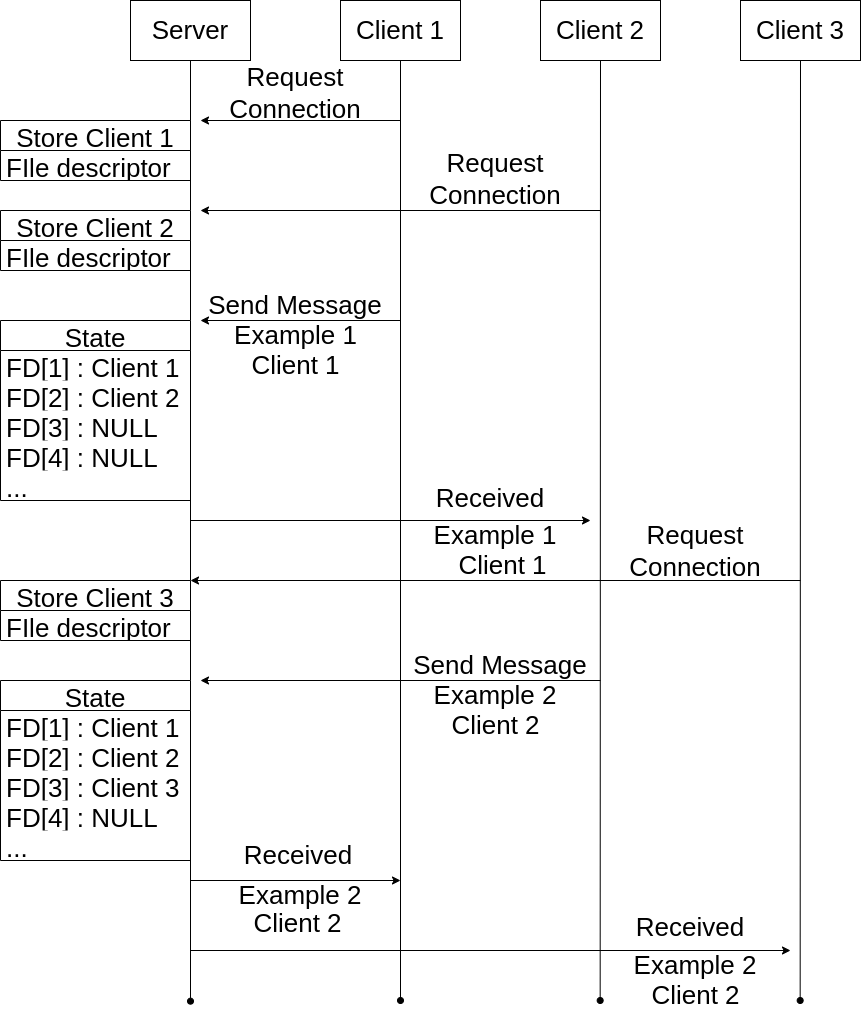

The diagram above was exported from draw.io. Its source (the exported page's mxGraphModel, read from the mxfile embedded in the PNG):
<mxGraphModel dx="1108" dy="771" grid="1" gridSize="10" guides="1" tooltips="1" connect="1" arrows="1" fold="1" page="1" pageScale="1" pageWidth="850" pageHeight="1100" background="none" math="0" shadow="0">
  <root>
    <mxCell id="0" />
    <mxCell id="1" parent="0" />
    <mxCell id="pJwqne2ufD-AXGl4XKYw-1" value="Server" style="rounded=0;whiteSpace=wrap;html=1;fontSize=26;" parent="1" vertex="1">
      <mxGeometry x="60" y="90" width="120" height="60" as="geometry" />
    </mxCell>
    <mxCell id="pJwqne2ufD-AXGl4XKYw-2" value="Client 1" style="rounded=0;whiteSpace=wrap;html=1;fontSize=26;" parent="1" vertex="1">
      <mxGeometry x="270" y="90" width="120" height="60" as="geometry" />
    </mxCell>
    <mxCell id="pJwqne2ufD-AXGl4XKYw-3" value="Client 2" style="rounded=0;whiteSpace=wrap;html=1;fontSize=26;" parent="1" vertex="1">
      <mxGeometry x="470" y="90" width="120" height="60" as="geometry" />
    </mxCell>
    <mxCell id="pJwqne2ufD-AXGl4XKYw-4" value="" style="endArrow=none;html=1;rounded=0;entryX=0.5;entryY=1;entryDx=0;entryDy=0;startArrow=oval;startFill=1;fontSize=26;" parent="1" target="pJwqne2ufD-AXGl4XKYw-2" edge="1">
      <mxGeometry width="50" height="50" relative="1" as="geometry">
        <mxPoint x="330" y="1090" as="sourcePoint" />
        <mxPoint x="450" y="370" as="targetPoint" />
      </mxGeometry>
    </mxCell>
    <mxCell id="pJwqne2ufD-AXGl4XKYw-5" value="" style="endArrow=none;html=1;rounded=0;startArrow=oval;startFill=1;entryX=0.5;entryY=1;entryDx=0;entryDy=0;fontSize=26;" parent="1" target="pJwqne2ufD-AXGl4XKYw-3" edge="1">
      <mxGeometry width="50" height="50" relative="1" as="geometry">
        <mxPoint x="529.67" y="1090" as="sourcePoint" />
        <mxPoint x="529.67" y="310" as="targetPoint" />
      </mxGeometry>
    </mxCell>
    <mxCell id="pJwqne2ufD-AXGl4XKYw-6" value="" style="endArrow=none;html=1;rounded=0;entryX=0.5;entryY=1;entryDx=0;entryDy=0;endFill=0;startArrow=oval;startFill=1;fontSize=26;" parent="1" target="pJwqne2ufD-AXGl4XKYw-1" edge="1">
      <mxGeometry width="50" height="50" relative="1" as="geometry">
        <mxPoint x="120" y="1090.6666666666667" as="sourcePoint" />
        <mxPoint x="159.5" y="150" as="targetPoint" />
      </mxGeometry>
    </mxCell>
    <mxCell id="2" value="Client 3" style="rounded=0;whiteSpace=wrap;html=1;fontSize=26;" parent="1" vertex="1">
      <mxGeometry x="670" y="90" width="120" height="60" as="geometry" />
    </mxCell>
    <mxCell id="3" value="" style="endArrow=none;html=1;rounded=0;entryX=0.5;entryY=1;entryDx=0;entryDy=0;startArrow=oval;startFill=1;fontSize=26;" parent="1" target="2" edge="1">
      <mxGeometry width="50" height="50" relative="1" as="geometry">
        <mxPoint x="729.67" y="1090" as="sourcePoint" />
        <mxPoint x="729.67" y="310" as="targetPoint" />
      </mxGeometry>
    </mxCell>
    <mxCell id="4" value="" style="endArrow=classic;html=1;fontSize=26;" parent="1" edge="1">
      <mxGeometry width="50" height="50" relative="1" as="geometry">
        <mxPoint x="330" y="210" as="sourcePoint" />
        <mxPoint x="130" y="210" as="targetPoint" />
      </mxGeometry>
    </mxCell>
    <mxCell id="5" value="Request Connection" style="text;html=1;strokeColor=none;fillColor=none;align=center;verticalAlign=middle;whiteSpace=wrap;rounded=0;fontSize=26;" parent="1" vertex="1">
      <mxGeometry x="160" y="168" width="130" height="30" as="geometry" />
    </mxCell>
    <mxCell id="6" value="Store Client 1" style="swimlane;fontStyle=0;childLayout=stackLayout;horizontal=1;startSize=30;horizontalStack=0;resizeParent=1;resizeParentMax=0;resizeLast=0;collapsible=1;marginBottom=0;fontSize=26;" parent="1" vertex="1">
      <mxGeometry x="-70" y="210" width="190" height="60" as="geometry" />
    </mxCell>
    <mxCell id="7" value="FIle descriptor" style="text;strokeColor=none;fillColor=none;align=left;verticalAlign=middle;spacingLeft=4;spacingRight=4;overflow=hidden;points=[[0,0.5],[1,0.5]];portConstraint=eastwest;rotatable=0;fontSize=26;" parent="6" vertex="1">
      <mxGeometry y="30" width="190" height="30" as="geometry" />
    </mxCell>
    <mxCell id="10" value="" style="endArrow=classic;html=1;fontSize=26;" parent="1" edge="1">
      <mxGeometry width="50" height="50" relative="1" as="geometry">
        <mxPoint x="530" y="300" as="sourcePoint" />
        <mxPoint x="130" y="300" as="targetPoint" />
      </mxGeometry>
    </mxCell>
    <mxCell id="11" value="Request Connection" style="text;html=1;strokeColor=none;fillColor=none;align=center;verticalAlign=middle;whiteSpace=wrap;rounded=0;fontSize=26;" parent="1" vertex="1">
      <mxGeometry x="360" y="254" width="130" height="30" as="geometry" />
    </mxCell>
    <mxCell id="12" value="Store Client 3" style="swimlane;fontStyle=0;childLayout=stackLayout;horizontal=1;startSize=30;horizontalStack=0;resizeParent=1;resizeParentMax=0;resizeLast=0;collapsible=1;marginBottom=0;fontSize=26;" parent="1" vertex="1">
      <mxGeometry x="-70" y="670" width="190" height="60" as="geometry" />
    </mxCell>
    <mxCell id="13" value="FIle descriptor" style="text;strokeColor=none;fillColor=none;align=left;verticalAlign=middle;spacingLeft=4;spacingRight=4;overflow=hidden;points=[[0,0.5],[1,0.5]];portConstraint=eastwest;rotatable=0;fontSize=26;" parent="12" vertex="1">
      <mxGeometry y="30" width="190" height="30" as="geometry" />
    </mxCell>
    <mxCell id="14" value="" style="endArrow=classic;html=1;fontSize=26;" parent="1" edge="1">
      <mxGeometry width="50" height="50" relative="1" as="geometry">
        <mxPoint x="330" y="410" as="sourcePoint" />
        <mxPoint x="130" y="410" as="targetPoint" />
      </mxGeometry>
    </mxCell>
    <mxCell id="15" value="Send Message" style="text;html=1;strokeColor=none;fillColor=none;align=center;verticalAlign=middle;whiteSpace=wrap;rounded=0;fontSize=26;" parent="1" vertex="1">
      <mxGeometry x="115" y="380" width="220" height="30" as="geometry" />
    </mxCell>
    <mxCell id="18" value="State" style="swimlane;fontStyle=0;childLayout=stackLayout;horizontal=1;startSize=30;horizontalStack=0;resizeParent=1;resizeParentMax=0;resizeLast=0;collapsible=1;marginBottom=0;fontSize=26;" parent="1" vertex="1">
      <mxGeometry x="-70" y="410" width="190" height="180" as="geometry">
        <mxRectangle y="400" width="60" height="30" as="alternateBounds" />
      </mxGeometry>
    </mxCell>
    <mxCell id="19" value="FD[1] : Client 1" style="text;strokeColor=none;fillColor=none;align=left;verticalAlign=middle;spacingLeft=4;spacingRight=4;overflow=hidden;points=[[0,0.5],[1,0.5]];portConstraint=eastwest;rotatable=0;fontSize=26;" parent="18" vertex="1">
      <mxGeometry y="30" width="190" height="30" as="geometry" />
    </mxCell>
    <mxCell id="20" value="FD[2] : Client 2" style="text;strokeColor=none;fillColor=none;align=left;verticalAlign=middle;spacingLeft=4;spacingRight=4;overflow=hidden;points=[[0,0.5],[1,0.5]];portConstraint=eastwest;rotatable=0;fontSize=26;" parent="18" vertex="1">
      <mxGeometry y="60" width="190" height="30" as="geometry" />
    </mxCell>
    <mxCell id="21" value="FD[3] : NULL" style="text;strokeColor=none;fillColor=none;align=left;verticalAlign=middle;spacingLeft=4;spacingRight=4;overflow=hidden;points=[[0,0.5],[1,0.5]];portConstraint=eastwest;rotatable=0;fontSize=26;" parent="18" vertex="1">
      <mxGeometry y="90" width="190" height="30" as="geometry" />
    </mxCell>
    <mxCell id="27" value="FD[4] : NULL" style="text;strokeColor=none;fillColor=none;align=left;verticalAlign=middle;spacingLeft=4;spacingRight=4;overflow=hidden;points=[[0,0.5],[1,0.5]];portConstraint=eastwest;rotatable=0;fontSize=26;" parent="18" vertex="1">
      <mxGeometry y="120" width="190" height="30" as="geometry" />
    </mxCell>
    <mxCell id="29" value="..." style="text;strokeColor=none;fillColor=none;align=left;verticalAlign=middle;spacingLeft=4;spacingRight=4;overflow=hidden;points=[[0,0.5],[1,0.5]];portConstraint=eastwest;rotatable=0;fontSize=26;" parent="18" vertex="1">
      <mxGeometry y="150" width="190" height="30" as="geometry" />
    </mxCell>
    <mxCell id="16" value="Example 1" style="text;html=1;strokeColor=none;fillColor=none;align=center;verticalAlign=middle;whiteSpace=wrap;rounded=0;fontSize=26;" parent="1" vertex="1">
      <mxGeometry x="162.5" y="410" width="125" height="30" as="geometry" />
    </mxCell>
    <mxCell id="30" value="" style="endArrow=none;html=1;startArrow=classic;startFill=1;endFill=0;fontSize=26;" parent="1" edge="1">
      <mxGeometry width="50" height="50" relative="1" as="geometry">
        <mxPoint x="520" y="610" as="sourcePoint" />
        <mxPoint x="120" y="610" as="targetPoint" />
      </mxGeometry>
    </mxCell>
    <mxCell id="32" value="Example 1" style="text;html=1;strokeColor=none;fillColor=none;align=center;verticalAlign=middle;whiteSpace=wrap;rounded=0;fontSize=26;" parent="1" vertex="1">
      <mxGeometry x="360" y="610" width="130" height="30" as="geometry" />
    </mxCell>
    <mxCell id="34" value="" style="endArrow=classic;html=1;fontSize=26;" parent="1" edge="1">
      <mxGeometry width="50" height="50" relative="1" as="geometry">
        <mxPoint x="730" y="670" as="sourcePoint" />
        <mxPoint x="120" y="670" as="targetPoint" />
      </mxGeometry>
    </mxCell>
    <mxCell id="35" value="Request Connection" style="text;html=1;strokeColor=none;fillColor=none;align=center;verticalAlign=middle;whiteSpace=wrap;rounded=0;fontSize=26;" parent="1" vertex="1">
      <mxGeometry x="560" y="626" width="130" height="30" as="geometry" />
    </mxCell>
    <mxCell id="36" value="Store Client 2" style="swimlane;fontStyle=0;childLayout=stackLayout;horizontal=1;startSize=30;horizontalStack=0;resizeParent=1;resizeParentMax=0;resizeLast=0;collapsible=1;marginBottom=0;fontSize=26;" parent="1" vertex="1">
      <mxGeometry x="-70" y="300" width="190" height="60" as="geometry" />
    </mxCell>
    <mxCell id="37" value="FIle descriptor" style="text;strokeColor=none;fillColor=none;align=left;verticalAlign=middle;spacingLeft=4;spacingRight=4;overflow=hidden;points=[[0,0.5],[1,0.5]];portConstraint=eastwest;rotatable=0;fontSize=26;" parent="36" vertex="1">
      <mxGeometry y="30" width="190" height="30" as="geometry" />
    </mxCell>
    <mxCell id="38" value="" style="endArrow=classic;html=1;fontSize=26;" parent="1" edge="1">
      <mxGeometry width="50" height="50" relative="1" as="geometry">
        <mxPoint x="530" y="770" as="sourcePoint" />
        <mxPoint x="130" y="770" as="targetPoint" />
      </mxGeometry>
    </mxCell>
    <mxCell id="39" value="Send Message" style="text;html=1;strokeColor=none;fillColor=none;align=center;verticalAlign=middle;whiteSpace=wrap;rounded=0;fontSize=26;" parent="1" vertex="1">
      <mxGeometry x="320" y="740" width="220" height="30" as="geometry" />
    </mxCell>
    <mxCell id="40" value="Example 2" style="text;html=1;strokeColor=none;fillColor=none;align=center;verticalAlign=middle;whiteSpace=wrap;rounded=0;fontSize=26;" parent="1" vertex="1">
      <mxGeometry x="360" y="770" width="130" height="30" as="geometry" />
    </mxCell>
    <mxCell id="41" value="State" style="swimlane;fontStyle=0;childLayout=stackLayout;horizontal=1;startSize=30;horizontalStack=0;resizeParent=1;resizeParentMax=0;resizeLast=0;collapsible=1;marginBottom=0;fontSize=26;" parent="1" vertex="1">
      <mxGeometry x="-70" y="770" width="190" height="180" as="geometry">
        <mxRectangle y="400" width="60" height="30" as="alternateBounds" />
      </mxGeometry>
    </mxCell>
    <mxCell id="42" value="FD[1] : Client 1" style="text;strokeColor=none;fillColor=none;align=left;verticalAlign=middle;spacingLeft=4;spacingRight=4;overflow=hidden;points=[[0,0.5],[1,0.5]];portConstraint=eastwest;rotatable=0;fontSize=26;" parent="41" vertex="1">
      <mxGeometry y="30" width="190" height="30" as="geometry" />
    </mxCell>
    <mxCell id="43" value="FD[2] : Client 2" style="text;strokeColor=none;fillColor=none;align=left;verticalAlign=middle;spacingLeft=4;spacingRight=4;overflow=hidden;points=[[0,0.5],[1,0.5]];portConstraint=eastwest;rotatable=0;fontSize=26;" parent="41" vertex="1">
      <mxGeometry y="60" width="190" height="30" as="geometry" />
    </mxCell>
    <mxCell id="44" value="FD[3] : Client 3" style="text;strokeColor=none;fillColor=none;align=left;verticalAlign=middle;spacingLeft=4;spacingRight=4;overflow=hidden;points=[[0,0.5],[1,0.5]];portConstraint=eastwest;rotatable=0;fontSize=26;" parent="41" vertex="1">
      <mxGeometry y="90" width="190" height="30" as="geometry" />
    </mxCell>
    <mxCell id="45" value="FD[4] : NULL" style="text;strokeColor=none;fillColor=none;align=left;verticalAlign=middle;spacingLeft=4;spacingRight=4;overflow=hidden;points=[[0,0.5],[1,0.5]];portConstraint=eastwest;rotatable=0;fontSize=26;" parent="41" vertex="1">
      <mxGeometry y="120" width="190" height="30" as="geometry" />
    </mxCell>
    <mxCell id="46" value="..." style="text;strokeColor=none;fillColor=none;align=left;verticalAlign=middle;spacingLeft=4;spacingRight=4;overflow=hidden;points=[[0,0.5],[1,0.5]];portConstraint=eastwest;rotatable=0;fontSize=26;" parent="41" vertex="1">
      <mxGeometry y="150" width="190" height="30" as="geometry" />
    </mxCell>
    <mxCell id="47" value="" style="endArrow=none;html=1;startArrow=classic;startFill=1;endFill=0;fontSize=26;" parent="1" edge="1">
      <mxGeometry width="50" height="50" relative="1" as="geometry">
        <mxPoint x="330" y="970" as="sourcePoint" />
        <mxPoint x="120" y="970" as="targetPoint" />
      </mxGeometry>
    </mxCell>
    <mxCell id="50" value="" style="endArrow=none;html=1;startArrow=classic;startFill=1;endFill=0;fontSize=26;" parent="1" edge="1">
      <mxGeometry width="50" height="50" relative="1" as="geometry">
        <mxPoint x="720" y="1040" as="sourcePoint" />
        <mxPoint x="120" y="1040" as="targetPoint" />
      </mxGeometry>
    </mxCell>
    <mxCell id="52" value="Example 2" style="text;html=1;strokeColor=none;fillColor=none;align=center;verticalAlign=middle;whiteSpace=wrap;rounded=0;fontSize=26;" parent="1" vertex="1">
      <mxGeometry x="560" y="1040" width="130" height="30" as="geometry" />
    </mxCell>
    <mxCell id="53" value="Client 1" style="text;html=1;strokeColor=none;fillColor=none;align=center;verticalAlign=middle;whiteSpace=wrap;rounded=0;fontSize=26;" parent="1" vertex="1">
      <mxGeometry x="172.5" y="440" width="105" height="30" as="geometry" />
    </mxCell>
    <mxCell id="54" value="Client 1" style="text;html=1;strokeColor=none;fillColor=none;align=center;verticalAlign=middle;whiteSpace=wrap;rounded=0;fontSize=26;" parent="1" vertex="1">
      <mxGeometry x="360" y="640" width="145" height="30" as="geometry" />
    </mxCell>
    <mxCell id="55" value="Client 2" style="text;html=1;strokeColor=none;fillColor=none;align=center;verticalAlign=middle;whiteSpace=wrap;rounded=0;fontSize=26;" parent="1" vertex="1">
      <mxGeometry x="363" y="800" width="125" height="30" as="geometry" />
    </mxCell>
    <mxCell id="56" value="Client 2" style="text;html=1;strokeColor=none;fillColor=none;align=center;verticalAlign=middle;whiteSpace=wrap;rounded=0;fontSize=26;" parent="1" vertex="1">
      <mxGeometry x="160" y="998" width="135" height="30" as="geometry" />
    </mxCell>
    <mxCell id="57" value="Client 2" style="text;html=1;strokeColor=none;fillColor=none;align=center;verticalAlign=middle;whiteSpace=wrap;rounded=0;fontSize=26;" parent="1" vertex="1">
      <mxGeometry x="567.5" y="1070" width="115" height="30" as="geometry" />
    </mxCell>
    <mxCell id="61" value="Received" style="text;html=1;strokeColor=none;fillColor=none;align=center;verticalAlign=middle;whiteSpace=wrap;rounded=0;fontSize=26;" parent="1" vertex="1">
      <mxGeometry x="197.5" y="930" width="60" height="30" as="geometry" />
    </mxCell>
    <mxCell id="63" value="Example 2" style="text;html=1;strokeColor=none;fillColor=none;align=center;verticalAlign=middle;whiteSpace=wrap;rounded=0;fontSize=26;" parent="1" vertex="1">
      <mxGeometry x="165" y="970" width="130" height="30" as="geometry" />
    </mxCell>
    <mxCell id="64" value="Received" style="text;html=1;strokeColor=none;fillColor=none;align=center;verticalAlign=middle;whiteSpace=wrap;rounded=0;fontSize=26;" parent="1" vertex="1">
      <mxGeometry x="590" y="1002" width="60" height="30" as="geometry" />
    </mxCell>
    <mxCell id="65" value="Received" style="text;html=1;strokeColor=none;fillColor=none;align=center;verticalAlign=middle;whiteSpace=wrap;rounded=0;fontSize=26;" parent="1" vertex="1">
      <mxGeometry x="390" y="573" width="60" height="30" as="geometry" />
    </mxCell>
  </root>
</mxGraphModel>